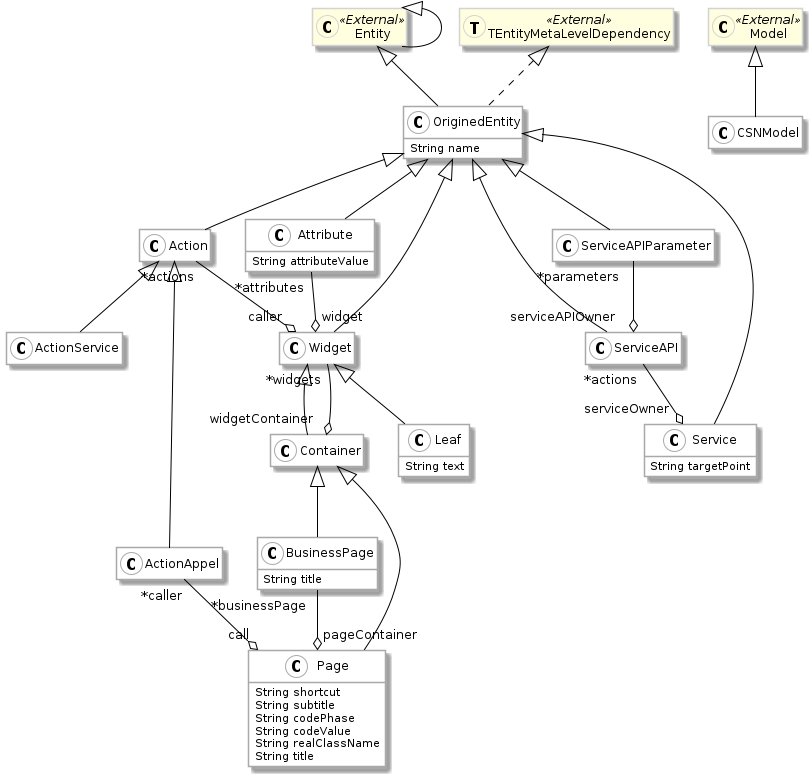

The diagram above was rendered by PlantUML. Its source (embedded in the PNG):
@startuml
hide empty members

skinparam class {
  BackgroundColor white
  ArrowColor black
  BorderColor darkGray
  BackgroundColor<<External>> LightYellow
  BorderColor<<External>> LightGray
}

class Container << (C,white) >> {
}
class OriginedEntity << (C,white) >> {
  String name
}
class BusinessPage << (C,white) >> {
  String title
}
class Action << (C,white) >> {
}
class ActionService << (C,white) >> {
}
class Entity << (C,white) >> {
}
class ActionAppel << (C,white) >> {
}
class Page << (C,white) >> {
  String shortcut
  String subtitle
  String codePhase
  String codeValue
  String realClassName
  String title
}
class Attribute << (C,white) >> {
  String attributeValue
}
class Widget << (C,white) >> {
}
class ServiceAPI << (C,white) >> {
}
class CSNModel << (C,white) >> {
}
class Leaf << (C,white) >> {
  String text
}
class ServiceAPIParameter << (C,white) >> {
}
class Service << (C,white) >> {
  String targetPoint
}

Widget <|-- Container
Entity <|-- OriginedEntity
TEntityMetaLevelDependency <|.. OriginedEntity
Container <|-- BusinessPage
OriginedEntity <|-- Action
Action <|-- ActionService
Entity <|-- Entity
Action <|-- ActionAppel
Container <|-- Page
OriginedEntity <|-- Attribute
OriginedEntity <|-- Widget
OriginedEntity <|-- ServiceAPI
Model <|-- CSNModel
Widget <|-- Leaf
OriginedEntity <|-- ServiceAPIParameter
OriginedEntity <|-- Service

BusinessPage " *businessPage" --o "pageContainer" Page
Action " *actions" --o "caller" Widget
ActionAppel " *caller" --o "call" Page
Attribute " *attributes" --o "widget" Widget
Widget " *widgets" --o "widgetContainer" Container
ServiceAPI " *actions" --o "serviceOwner" Service
ServiceAPIParameter " *parameters" --o "serviceAPIOwner" ServiceAPI

class Model <<(C,LightYellow)External>>
class Entity <<(C,LightYellow)External>>
class TEntityMetaLevelDependency <<(T,LightYellow)External>>


@enduml